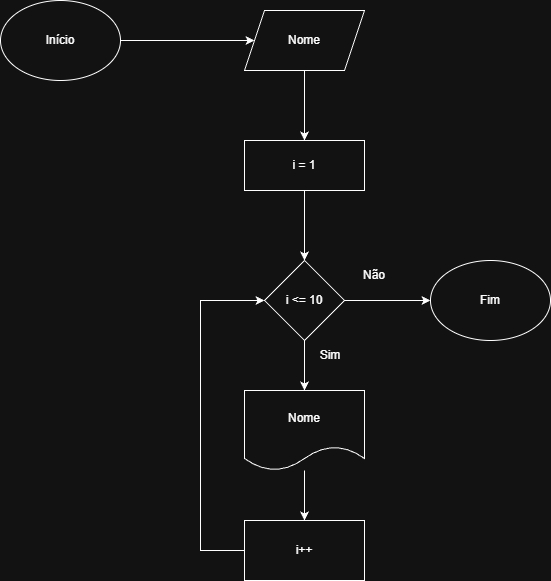

The diagram above was exported from draw.io. Its source (the exported page's mxGraphModel, read from the mxfile embedded in the PNG):
<mxGraphModel dx="610" dy="832" grid="1" gridSize="10" guides="1" tooltips="1" connect="1" arrows="1" fold="1" page="1" pageScale="1" pageWidth="827" pageHeight="1169" math="0" shadow="0">
  <root>
    <mxCell id="0" />
    <mxCell id="1" parent="0" />
    <mxCell id="STOxXaOpPpyAborIOX-s-3" edge="1" parent="1" source="STOxXaOpPpyAborIOX-s-1" style="edgeStyle=orthogonalEdgeStyle;rounded=0;orthogonalLoop=1;jettySize=auto;html=1;exitX=1;exitY=0.5;exitDx=0;exitDy=0;entryX=0;entryY=0.5;entryDx=0;entryDy=0;" target="STOxXaOpPpyAborIOX-s-2">
      <mxGeometry relative="1" as="geometry" />
    </mxCell>
    <mxCell id="STOxXaOpPpyAborIOX-s-1" parent="1" style="ellipse;whiteSpace=wrap;html=1;" value="Início" vertex="1">
      <mxGeometry height="80" width="120" x="50" y="150" as="geometry" />
    </mxCell>
    <mxCell id="STOxXaOpPpyAborIOX-s-2" parent="1" style="shape=parallelogram;perimeter=parallelogramPerimeter;whiteSpace=wrap;html=1;fixedSize=1;" value="Nome" vertex="1">
      <mxGeometry height="60" width="120" x="294" y="160" as="geometry" />
    </mxCell>
    <mxCell id="STOxXaOpPpyAborIOX-s-7" edge="1" parent="1" source="STOxXaOpPpyAborIOX-s-4" style="edgeStyle=orthogonalEdgeStyle;rounded=0;orthogonalLoop=1;jettySize=auto;html=1;exitX=0.5;exitY=1;exitDx=0;exitDy=0;entryX=0.5;entryY=0;entryDx=0;entryDy=0;" target="STOxXaOpPpyAborIOX-s-6">
      <mxGeometry relative="1" as="geometry" />
    </mxCell>
    <mxCell id="STOxXaOpPpyAborIOX-s-4" parent="1" style="rounded=0;whiteSpace=wrap;html=1;" value="i = 1" vertex="1">
      <mxGeometry height="50" width="120" x="294" y="290" as="geometry" />
    </mxCell>
    <mxCell id="STOxXaOpPpyAborIOX-s-5" edge="1" parent="1" source="STOxXaOpPpyAborIOX-s-2" style="edgeStyle=orthogonalEdgeStyle;rounded=0;orthogonalLoop=1;jettySize=auto;html=1;exitX=0.5;exitY=1;exitDx=0;exitDy=0;entryX=0.5;entryY=0;entryDx=0;entryDy=0;" target="STOxXaOpPpyAborIOX-s-4">
      <mxGeometry relative="1" as="geometry">
        <mxPoint x="400" y="270" as="targetPoint" />
      </mxGeometry>
    </mxCell>
    <mxCell id="STOxXaOpPpyAborIOX-s-9" edge="1" parent="1" source="STOxXaOpPpyAborIOX-s-6" style="edgeStyle=orthogonalEdgeStyle;rounded=0;orthogonalLoop=1;jettySize=auto;html=1;exitX=0.5;exitY=1;exitDx=0;exitDy=0;entryX=0.5;entryY=0;entryDx=0;entryDy=0;" target="STOxXaOpPpyAborIOX-s-8">
      <mxGeometry relative="1" as="geometry" />
    </mxCell>
    <mxCell id="STOxXaOpPpyAborIOX-s-14" edge="1" parent="1" source="STOxXaOpPpyAborIOX-s-6" style="edgeStyle=orthogonalEdgeStyle;rounded=0;orthogonalLoop=1;jettySize=auto;html=1;exitX=1;exitY=0.5;exitDx=0;exitDy=0;" target="STOxXaOpPpyAborIOX-s-13">
      <mxGeometry relative="1" as="geometry" />
    </mxCell>
    <mxCell id="STOxXaOpPpyAborIOX-s-6" parent="1" style="rhombus;whiteSpace=wrap;html=1;" value="i &amp;lt;= 10" vertex="1">
      <mxGeometry height="80" width="80" x="314" y="410" as="geometry" />
    </mxCell>
    <mxCell id="STOxXaOpPpyAborIOX-s-8" parent="1" style="shape=document;whiteSpace=wrap;html=1;boundedLbl=1;" value="Nome" vertex="1">
      <mxGeometry height="80" width="120" x="294" y="540" as="geometry" />
    </mxCell>
    <mxCell id="STOxXaOpPpyAborIOX-s-12" edge="1" parent="1" source="STOxXaOpPpyAborIOX-s-10" style="edgeStyle=orthogonalEdgeStyle;rounded=0;orthogonalLoop=1;jettySize=auto;html=1;exitX=0;exitY=0.5;exitDx=0;exitDy=0;entryX=0;entryY=0.5;entryDx=0;entryDy=0;" target="STOxXaOpPpyAborIOX-s-6">
      <mxGeometry relative="1" as="geometry">
        <Array as="points">
          <mxPoint x="250" y="700" />
          <mxPoint x="250" y="450" />
        </Array>
      </mxGeometry>
    </mxCell>
    <mxCell id="STOxXaOpPpyAborIOX-s-10" parent="1" style="rounded=0;whiteSpace=wrap;html=1;" value="i++" vertex="1">
      <mxGeometry height="60" width="120" x="294" y="670" as="geometry" />
    </mxCell>
    <mxCell id="STOxXaOpPpyAborIOX-s-11" edge="1" parent="1" source="STOxXaOpPpyAborIOX-s-8" style="endArrow=classic;html=1;rounded=0;entryX=0.5;entryY=0;entryDx=0;entryDy=0;" target="STOxXaOpPpyAborIOX-s-10" value="">
      <mxGeometry height="50" relative="1" width="50" as="geometry">
        <mxPoint x="310" y="680" as="sourcePoint" />
        <mxPoint x="360" y="630" as="targetPoint" />
      </mxGeometry>
    </mxCell>
    <mxCell id="STOxXaOpPpyAborIOX-s-13" parent="1" style="ellipse;whiteSpace=wrap;html=1;" value="Fim" vertex="1">
      <mxGeometry height="80" width="120" x="480" y="410" as="geometry" />
    </mxCell>
    <mxCell id="STOxXaOpPpyAborIOX-s-16" parent="1" style="text;html=1;whiteSpace=wrap;strokeColor=none;fillColor=none;align=center;verticalAlign=middle;rounded=0;" value="Não" vertex="1">
      <mxGeometry height="30" width="60" x="394" y="410" as="geometry" />
    </mxCell>
    <mxCell id="STOxXaOpPpyAborIOX-s-18" parent="1" style="text;html=1;whiteSpace=wrap;strokeColor=none;fillColor=none;align=center;verticalAlign=middle;rounded=0;" value="Sim" vertex="1">
      <mxGeometry height="30" width="60" x="350" y="490" as="geometry" />
    </mxCell>
  </root>
</mxGraphModel>